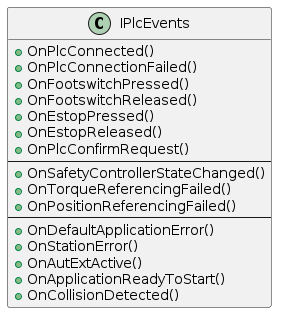

The diagram above was rendered by PlantUML. Its source (embedded in the PNG):
@startuml IPlcEvents

class IPlcEvents
{
    +OnPlcConnected()
    +OnPlcConnectionFailed()
    +OnFootswitchPressed()
    +OnFootswitchReleased()
    +OnEstopPressed()
    +OnEstopReleased()
    +OnPlcConfirmRequest()
    ---
    +OnSafetyControllerStateChanged()
    +OnTorqueReferencingFailed()
    +OnPositionReferencingFailed()
    ---
    +OnDefaultApplicationError()
    +OnStationError()
    +OnAutExtActive()
    +OnApplicationReadyToStart()
    +OnCollisionDetected()
}

@enduml